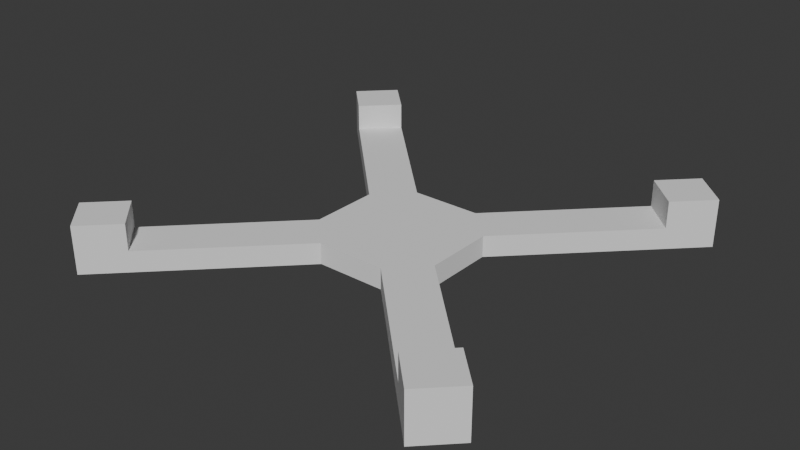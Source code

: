 # Source: drnn4.blend  (saved by Blender 4.4.30; exported with 4.5.12 LTS)
import bpy
from mathutils import Matrix  # noqa: F401  (used for matrix-valued properties, if any)

bpy.ops.wm.read_factory_settings(use_empty=True)
scene = bpy.context.scene
scene.name = 'Scene'

# ---- collections
col_collection = bpy.data.collections.new('Collection'); scene.collection.children.link(col_collection)

# ---- world
world_world = bpy.data.worlds.new('World'); scene.world = world_world
world_world.use_nodes = True; world_world.node_tree.nodes.clear()
_N = world_world.node_tree.nodes; _L = world_world.node_tree.links
n0 = _N.new('ShaderNodeOutputWorld'); n0.name = 'World Output'; n0.location = (300, 300)
n1 = _N.new('ShaderNodeBackground'); n1.name = 'Background'; n1.location = (10, 300)
n1.inputs[0].default_value = (0.05088, 0.05088, 0.05088, 1.0)
_L.new(n1.outputs[0], n0.inputs[0])
n0.is_active_output = True
world_world.color = (0.05088, 0.05088, 0.05088)
world_world.sun_shadow_jitter_overblur = 0.0

# ---- meshes
me_cube_001 = bpy.data.meshes.new('Cube.001')
me_cube_001.from_pydata([(0.4922, 0.4057, 0.0979), (0.4922, 0.4057, 0.1538), (0.4057, 0.4922, 0.0979), (0.4057, 0.4922, 0.1538), (0.5788, 0.4922, 0.0979), (0.5788, 0.4922, 0.1538), (0.4922, 0.5788, 0.0979), (0.4922, 0.5788, 0.1538), (0.1791, 0.09263, 0.1538), (0.09263, 0.1791, 0.1538), (0.09263, 0.1791, 0.0979), (0.1791, 0.09263, 0.0979), (-0.4922, 0.4057, 0.0979), (-0.4057, 0.4922, 0.1538), (-0.5788, 0.4922, 0.0979), (-0.5788, 0.4922, 0.1538), (-0.4922, 0.5788, 0.0979), (-0.4922, 0.5788, 0.1538), (-0.4057, 0.4922, 0.0979), (-0.4922, 0.4057, 0.1538), (-0.1791, 0.09263, 0.1538), (-0.09263, 0.1791, 0.1538), (-0.09263, 0.1791, 0.0979), (-0.1791, 0.09263, 0.0979), (0.4922, -0.4057, 0.1538), (0.4057, -0.4922, 0.0979), (0.5788, -0.4922, 0.0979), (0.5788, -0.4922, 0.1538), (0.4922, -0.5788, 0.0979), (0.4922, -0.5788, 0.1538), (0.4057, -0.4922, 0.1538), (0.4922, -0.4057, 0.0979), (0.1791, -0.09263, 0.1538), (0.09263, -0.1791, 0.1538), (0.09263, -0.1791, 0.0979), (0.1791, -0.09263, 0.0979), (-0.4922, -0.4057, 0.1538), (-0.4057, -0.4922, 0.1538), (-0.5788, -0.4922, 0.0979), (-0.5788, -0.4922, 0.1538), (-0.4922, -0.5788, 0.0979), (-0.4922, -0.5788, 0.1538), (-0.4057, -0.4922, 0.0979), (-0.4922, -0.4057, 0.0979), (-0.1791, -0.09263, 0.1538), (-0.09263, -0.1791, 0.1538), (-0.09263, -0.1791, 0.0979), (-0.1791, -0.09263, 0.0979), (0.4922, 0.4057, 0.2246), (0.4057, 0.4922, 0.2246), (0.4922, 0.5788, 0.2246), (0.5788, 0.4922, 0.2246), (-0.4057, 0.4922, 0.2246), (-0.4922, 0.5788, 0.2246), (-0.5788, 0.4922, 0.2246), (0.4922, -0.5788, 0.2246), (0.5788, -0.4922, 0.2246), (0.4922, -0.4057, 0.2246), (-0.4922, -0.4057, 0.2246), (-0.4057, -0.4922, 0.2246), (-0.4922, -0.5788, 0.2246), (-0.5788, -0.4922, 0.2246), (-0.4922, 0.4057, 0.2246), (0.4057, -0.4922, 0.2246)], [], [(2, 3, 7, 6), (6, 7, 5, 4), (4, 5, 1, 0), (2, 6, 4, 0), (19, 13, 52, 62), (2, 0, 11, 10), (8, 9, 10, 11), (0, 1, 8, 11), (1, 3, 9, 8), (3, 2, 10, 9), (18, 16, 17, 13), (16, 14, 15, 17), (14, 12, 19, 15), (18, 12, 14, 16), (29, 27, 56, 55), (18, 22, 23, 12), (20, 23, 22, 21), (12, 23, 20, 19), (19, 20, 21, 13), (13, 21, 22, 18), (25, 28, 29, 30), (28, 26, 27, 29), (26, 31, 24, 27), (25, 31, 26, 28), (13, 17, 53, 52), (25, 34, 35, 31), (32, 35, 34, 33), (31, 35, 32, 24), (24, 32, 33, 30), (30, 33, 34, 25), (42, 37, 41, 40), (40, 41, 39, 38), (38, 39, 36, 43), (42, 40, 38, 43), (5, 7, 50, 51), (42, 43, 47, 46), (44, 45, 46, 47), (43, 36, 44, 47), (36, 37, 45, 44), (37, 42, 46, 45), (11, 8, 32, 35), (34, 33, 45, 46), (20, 23, 47, 44), (9, 10, 22, 21), (32, 8, 9, 21, 20, 44, 45, 33), (22, 10, 11, 35, 34, 46, 47, 23), (50, 49, 48, 51), (53, 54, 62, 52), (55, 56, 57, 63), (60, 59, 58, 61), (36, 39, 61, 58), (24, 30, 63, 57), (3, 1, 48, 49), (37, 36, 58, 59), (27, 24, 57, 56), (1, 5, 51, 48), (30, 29, 55, 63), (41, 37, 59, 60), (17, 15, 54, 53), (15, 19, 62, 54), (7, 3, 49, 50), (39, 41, 60, 61)])
_uv = me_cube_001.uv_layers.new(name='UVMap')
_uv.uv.foreach_set('vector', [0.375, 0.25, 0.625, 0.25, 0.625, 0.5, 0.375, 0.5, 0.375, 0.5, 0.625, 0.5, 0.625, 0.75, 0.375, 0.75, 0.375, 0.75, 0.625, 0.75, 0.625, 1.0, 0.375, 1.0, 0.125, 0.5, 0.375, 0.5, 0.375, 0.75, 0.125, 0.75, 0.875, 0.75, 0.875, 0.5, 0.875, 0.5, 0.875, 0.75, 0.125, 0.5, 0.125, 0.75, 0.125, 0.75, 0.125, 0.5, 0.625, 1.0, 0.625, 0.25, 0.125, 0.5, 0.375, 1.0, 0.375, 1.0, 0.625, 1.0, 0.625, 1.0, 0.375, 1.0, 0.875, 0.75, 0.875, 0.5, 0.875, 0.5, 0.875, 0.75, 0.625, 0.25, 0.375, 0.25, 0.375, 0.25, 0.625, 0.25, 0.375, 0.25, 0.375, 0.5, 0.625, 0.5, 0.625, 0.25, 0.375, 0.5, 0.375, 0.75, 0.625, 0.75, 0.625, 0.5, 0.375, 0.75, 0.375, 1.0, 0.625, 1.0, 0.625, 0.75, 0.125, 0.5, 0.125, 0.75, 0.375, 0.75, 0.375, 0.5, 0.625, 0.5, 0.625, 0.75, 0.625, 0.75, 0.625, 0.5, 0.125, 0.5, 0.125, 0.5, 0.125, 0.75, 0.125, 0.75, 0.625, 1.0, 0.375, 1.0, 0.125, 0.5, 0.625, 0.25, 0.375, 1.0, 0.375, 1.0, 0.625, 1.0, 0.625, 1.0, 0.875, 0.75, 0.875, 0.75, 0.875, 0.5, 0.875, 0.5, 0.625, 0.25, 0.625, 0.25, 0.375, 0.25, 0.375, 0.25, 0.375, 0.25, 0.375, 0.5, 0.625, 0.5, 0.625, 0.25, 0.375, 0.5, 0.375, 0.75, 0.625, 0.75, 0.625, 0.5, 0.375, 0.75, 0.375, 1.0, 0.625, 1.0, 0.625, 0.75, 0.125, 0.5, 0.125, 0.75, 0.375, 0.75, 0.375, 0.5, 0.625, 0.25, 0.625, 0.5, 0.625, 0.5, 0.625, 0.25, 0.125, 0.5, 0.125, 0.5, 0.125, 0.75, 0.125, 0.75, 0.625, 1.0, 0.375, 1.0, 0.125, 0.5, 0.625, 0.25, 0.375, 1.0, 0.375, 1.0, 0.625, 1.0, 0.625, 1.0, 0.875, 0.75, 0.875, 0.75, 0.875, 0.5, 0.875, 0.5, 0.625, 0.25, 0.625, 0.25, 0.375, 0.25, 0.375, 0.25, 0.375, 0.25, 0.625, 0.25, 0.625, 0.5, 0.375, 0.5, 0.375, 0.5, 0.625, 0.5, 0.625, 0.75, 0.375, 0.75, 0.375, 0.75, 0.625, 0.75, 0.625, 1.0, 0.375, 1.0, 0.125, 0.5, 0.375, 0.5, 0.375, 0.75, 0.125, 0.75, 0.625, 0.75, 0.625, 0.5, 0.625, 0.5, 0.625, 0.75, 0.125, 0.5, 0.125, 0.75, 0.125, 0.75, 0.125, 0.5, 0.625, 1.0, 0.625, 0.25, 0.125, 0.5, 0.375, 1.0, 0.375, 1.0, 0.625, 1.0, 0.625, 1.0, 0.375, 1.0, 0.875, 0.75, 0.875, 0.5, 0.875, 0.5, 0.875, 0.75, 0.625, 0.25, 0.375, 0.25, 0.375, 0.25, 0.625, 0.25, 0.375, 1.0, 0.625, 1.0, 0.625, 1.0, 0.375, 1.0, 0.125, 0.5, 0.625, 0.25, 0.625, 0.25, 0.125, 0.5, 0.625, 1.0, 0.375, 1.0, 0.375, 1.0, 0.625, 1.0, 0.625, 0.25, 0.125, 0.5, 0.125, 0.5, 0.625, 0.25, 0.0, 0.0, 0.0, 0.0, 0.0, 0.0, 0.0, 0.0, 0.0, 0.0, 0.0, 0.0, 0.0, 0.0, 0.0, 0.0, 0.0, 0.0, 0.0, 0.0, 0.0, 0.0, 0.0, 0.0, 0.0, 0.0, 0.0, 0.0, 0.0, 0.0, 0.0, 0.0, 0.625, 0.5, 0.875, 0.5, 0.875, 0.75, 0.625, 0.75, 0.625, 0.5, 0.625, 0.75, 0.875, 0.75, 0.875, 0.5, 0.625, 0.5, 0.625, 0.75, 0.875, 0.75, 0.875, 0.5, 0.625, 0.5, 0.875, 0.5, 0.875, 0.75, 0.625, 0.75, 0.625, 1.0, 0.625, 0.75, 0.625, 0.75, 0.625, 1.0, 0.875, 0.75, 0.875, 0.5, 0.875, 0.5, 0.875, 0.75, 0.875, 0.5, 0.875, 0.75, 0.875, 0.75, 0.875, 0.5, 0.875, 0.5, 0.875, 0.75, 0.875, 0.75, 0.875, 0.5, 0.625, 0.75, 0.625, 1.0, 0.625, 1.0, 0.625, 0.75, 0.625, 1.0, 0.625, 0.75, 0.625, 0.75, 0.625, 1.0, 0.625, 0.25, 0.625, 0.5, 0.625, 0.5, 0.625, 0.25, 0.625, 0.5, 0.625, 0.25, 0.625, 0.25, 0.625, 0.5, 0.625, 0.5, 0.625, 0.75, 0.625, 0.75, 0.625, 0.5, 0.625, 0.75, 0.625, 1.0, 0.625, 1.0, 0.625, 0.75, 0.625, 0.5, 0.625, 0.25, 0.625, 0.25, 0.625, 0.5, 0.625, 0.75, 0.625, 0.5, 0.625, 0.5, 0.625, 0.75])
me_cube_001.update()

# ---- objects
ob_cube = bpy.data.objects.new('Cube', me_cube_001)

# ---- transforms, parenting, visibility, modifiers, constraints
ob_cube.location = (0.0, 0.0, 0.0)

# ---- collection membership
col_collection.objects.link(ob_cube)

# ---- scene / render settings (as saved in the file)
scene.frame_start = 1; scene.frame_end = 250; scene.frame_set(1)
scene.render.engine = 'BLENDER_EEVEE_NEXT'
bpy.context.view_layer.update()

# ---- added for rendering (the .blend has no active camera and no usable light): camera, sun
cam_auto = bpy.data.cameras.new('AutoCamera')
cam_auto.lens = 50.0
cam_auto.sensor_width = 36.0
cam_auto.clip_end = 1000.0
ob_auto_camera = bpy.data.objects.new('AutoCamera', cam_auto)
scene.collection.objects.link(ob_auto_camera)
ob_auto_camera.location = (1.5191, -1.82292, 1.37654)
ob_auto_camera.rotation_euler = (1.09748, -7.21219e-08, 0.694738)
scene.camera = ob_auto_camera
light_auto_sun = bpy.data.lights.new('AutoSun', 'SUN')
light_auto_sun.energy = 3.0
light_auto_sun.angle = 0.0523599
ob_auto_sun = bpy.data.objects.new('AutoSun', light_auto_sun)
scene.collection.objects.link(ob_auto_sun)
ob_auto_sun.rotation_euler = (0.872665, 0.174533, 0.523599)
bpy.context.view_layer.update()
